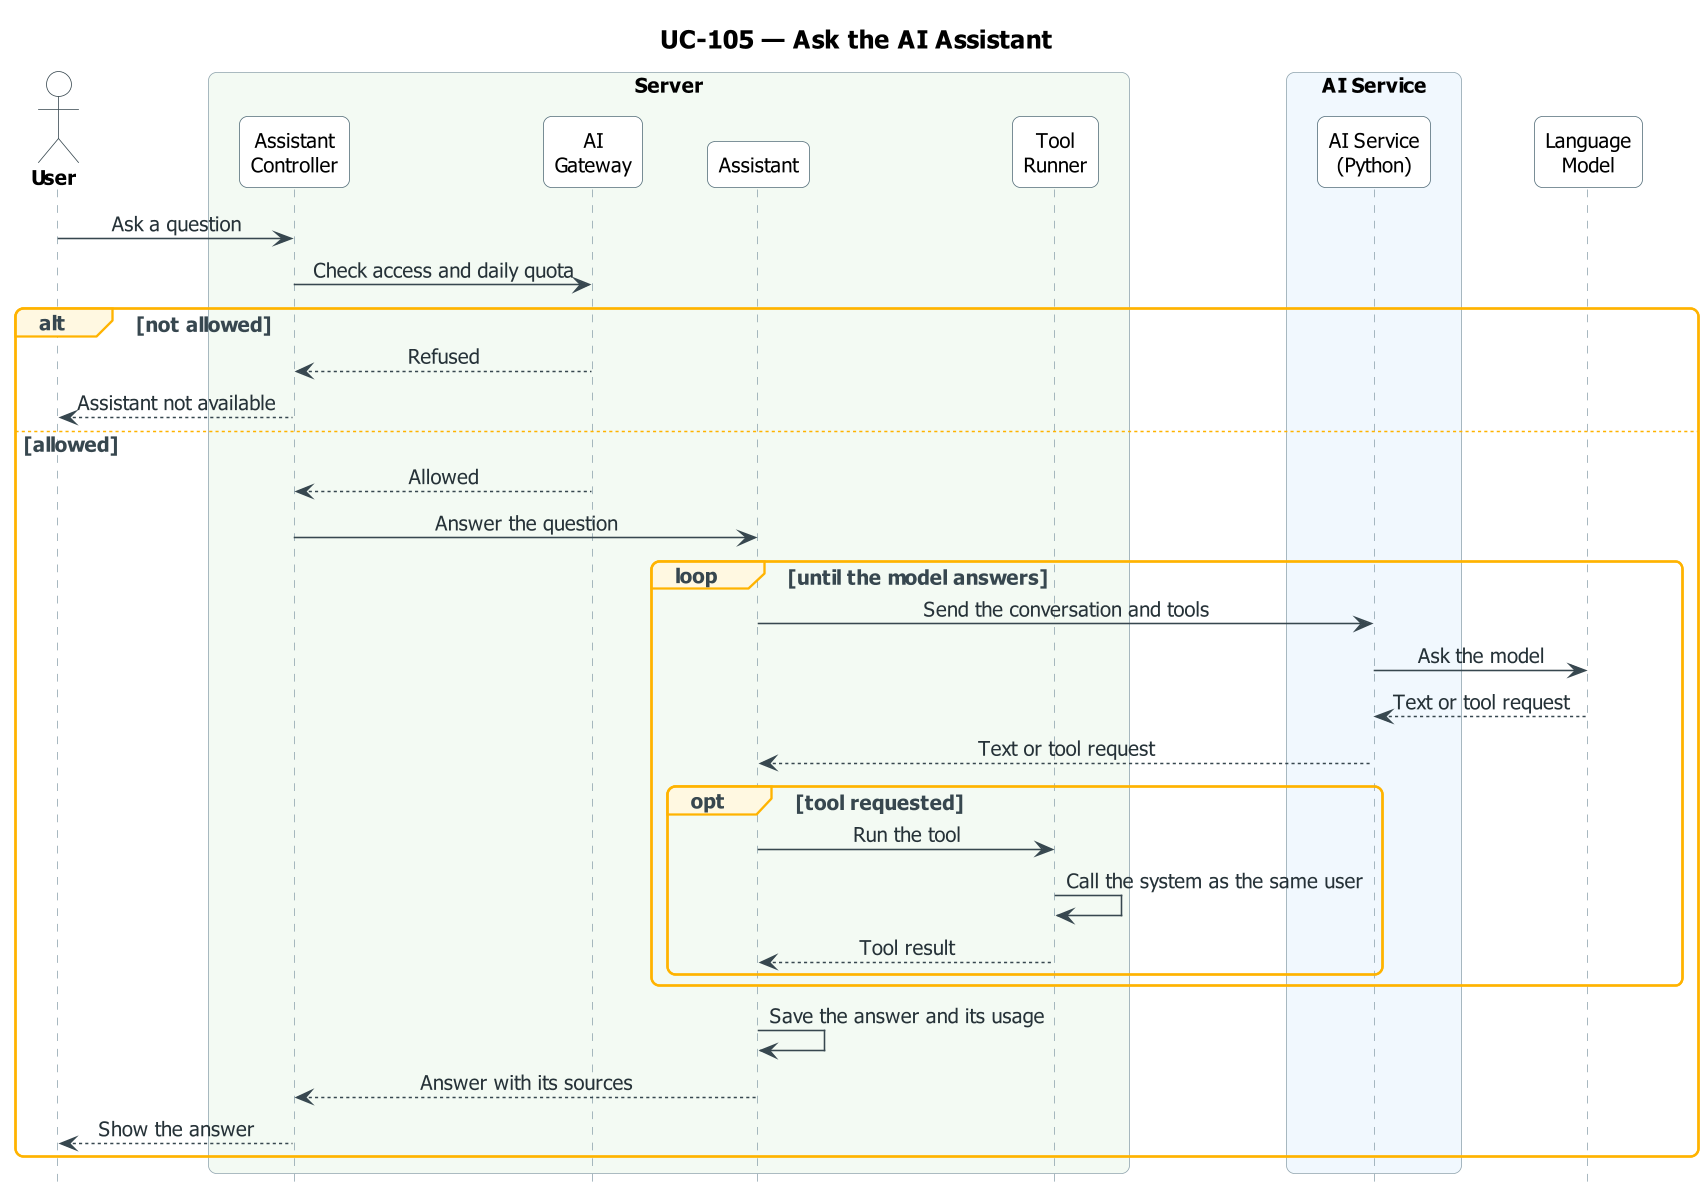

The diagram above was rendered by PlantUML. Its source (embedded in the PNG):
@startuml UC-105_ai_assistant
skinparam dpi 150
' ===== النمط الموحّد (مثل مخططات النشاط) =====
skinparam defaultFontName Tahoma
skinparam defaultFontSize 13
skinparam shadowing false
skinparam roundcorner 10
skinparam ArrowColor #37474F
skinparam ArrowFontColor #263238
skinparam TitleFontSize 16
skinparam TitleFontStyle bold
skinparam ParticipantBackgroundColor #FFFFFF
skinparam ParticipantBorderColor #546E7A
skinparam ParticipantFontSize 13
skinparam ActorBackgroundColor #FFFFFF
skinparam ActorBorderColor #37474F
skinparam ActorFontSize 13
skinparam ActorFontStyle bold
skinparam SequenceLifeLineBorderColor #90A4AE
skinparam SequenceBoxBorderColor #90A4AE
skinparam SequenceBoxFontSize 14
skinparam SequenceBoxFontStyle bold
skinparam SequenceGroupBorderColor #FFB300
skinparam SequenceGroupBackgroundColor #FFF8E1
skinparam SequenceGroupFontColor #37474F
skinparam SequenceGroupHeaderFontColor #37474F
skinparam sequenceMessageAlign center
skinparam ParticipantPadding 16
skinparam BoxPadding 12
hide footbox
' ===== المخطط =====
title UC-105 — Ask the AI Assistant

actor "User" as U
box "Server" #F3FAF3
  participant "Assistant\nController" as AC
  participant "AI\nGateway" as GW
  participant "Assistant" as AS
  participant "Tool\nRunner" as TR
end box
box "AI Service" #F1F8FE
  participant "AI Service\n(Python)" as PY
end box
participant "Language\nModel" as LLM

U -> AC : Ask a question
AC -> GW : Check access and daily quota
alt not allowed
  GW --> AC : Refused
  AC --> U : Assistant not available
else allowed
  GW --> AC : Allowed
  AC -> AS : Answer the question
  loop until the model answers
    AS -> PY : Send the conversation and tools
    PY -> LLM : Ask the model
    LLM --> PY : Text or tool request
    PY --> AS : Text or tool request
    opt tool requested
      AS -> TR : Run the tool
      TR -> TR : Call the system as the same user
      TR --> AS : Tool result
    end
  end
  AS -> AS : Save the answer and its usage
  AS --> AC : Answer with its sources
  AC --> U : Show the answer
end
@enduml